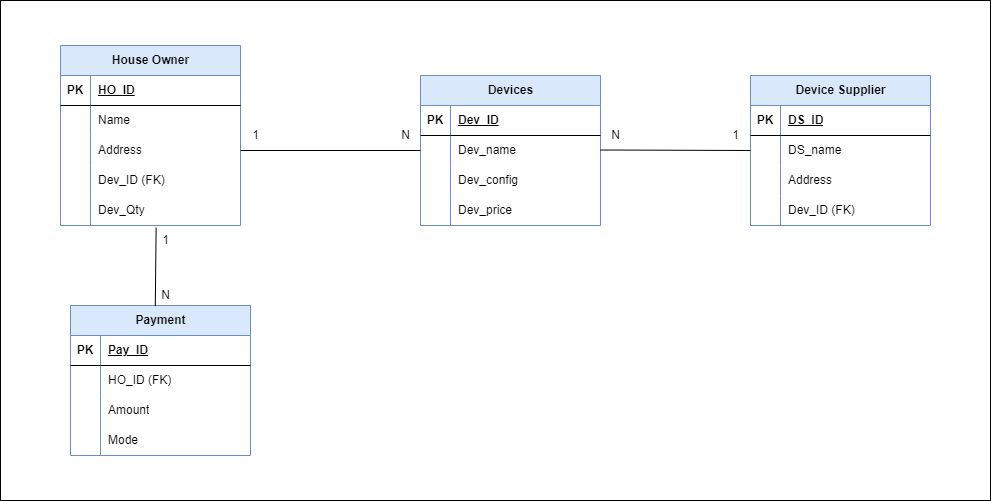

The diagram above was exported from draw.io. Its source (the exported page's mxGraphModel, read from the mxfile embedded in the PNG):
<mxGraphModel dx="1881" dy="571" grid="1" gridSize="10" guides="1" tooltips="1" connect="1" arrows="1" fold="1" page="1" pageScale="1" pageWidth="1100" pageHeight="850" math="0" shadow="0">
  <root>
    <mxCell id="0" />
    <mxCell id="1" parent="0" />
    <mxCell id="95" value="" style="rounded=0;whiteSpace=wrap;html=1;" vertex="1" parent="1">
      <mxGeometry x="-20" y="120" width="990" height="500" as="geometry" />
    </mxCell>
    <mxCell id="28" value="House Owner" style="shape=table;startSize=30;container=1;collapsible=1;childLayout=tableLayout;fixedRows=1;rowLines=0;fontStyle=1;align=center;resizeLast=1;html=1;fillColor=#dae8fc;strokeColor=#6c8ebf;" vertex="1" parent="1">
      <mxGeometry x="40" y="165" width="180" height="180" as="geometry" />
    </mxCell>
    <mxCell id="29" value="" style="shape=tableRow;horizontal=0;startSize=0;swimlaneHead=0;swimlaneBody=0;fillColor=none;collapsible=0;dropTarget=0;points=[[0,0.5],[1,0.5]];portConstraint=eastwest;top=0;left=0;right=0;bottom=1;" vertex="1" parent="28">
      <mxGeometry y="30" width="180" height="30" as="geometry" />
    </mxCell>
    <mxCell id="30" value="PK" style="shape=partialRectangle;connectable=0;fillColor=none;top=0;left=0;bottom=0;right=0;fontStyle=1;overflow=hidden;whiteSpace=wrap;html=1;" vertex="1" parent="29">
      <mxGeometry width="30" height="30" as="geometry">
        <mxRectangle width="30" height="30" as="alternateBounds" />
      </mxGeometry>
    </mxCell>
    <mxCell id="31" value="HO_ID" style="shape=partialRectangle;connectable=0;fillColor=none;top=0;left=0;bottom=0;right=0;align=left;spacingLeft=6;fontStyle=5;overflow=hidden;whiteSpace=wrap;html=1;" vertex="1" parent="29">
      <mxGeometry x="30" width="150" height="30" as="geometry">
        <mxRectangle width="150" height="30" as="alternateBounds" />
      </mxGeometry>
    </mxCell>
    <mxCell id="32" value="" style="shape=tableRow;horizontal=0;startSize=0;swimlaneHead=0;swimlaneBody=0;fillColor=none;collapsible=0;dropTarget=0;points=[[0,0.5],[1,0.5]];portConstraint=eastwest;top=0;left=0;right=0;bottom=0;" vertex="1" parent="28">
      <mxGeometry y="60" width="180" height="30" as="geometry" />
    </mxCell>
    <mxCell id="33" value="" style="shape=partialRectangle;connectable=0;fillColor=none;top=0;left=0;bottom=0;right=0;editable=1;overflow=hidden;whiteSpace=wrap;html=1;" vertex="1" parent="32">
      <mxGeometry width="30" height="30" as="geometry">
        <mxRectangle width="30" height="30" as="alternateBounds" />
      </mxGeometry>
    </mxCell>
    <mxCell id="34" value="Name" style="shape=partialRectangle;connectable=0;fillColor=none;top=0;left=0;bottom=0;right=0;align=left;spacingLeft=6;overflow=hidden;whiteSpace=wrap;html=1;" vertex="1" parent="32">
      <mxGeometry x="30" width="150" height="30" as="geometry">
        <mxRectangle width="150" height="30" as="alternateBounds" />
      </mxGeometry>
    </mxCell>
    <mxCell id="35" value="" style="shape=tableRow;horizontal=0;startSize=0;swimlaneHead=0;swimlaneBody=0;fillColor=none;collapsible=0;dropTarget=0;points=[[0,0.5],[1,0.5]];portConstraint=eastwest;top=0;left=0;right=0;bottom=0;" vertex="1" parent="28">
      <mxGeometry y="90" width="180" height="30" as="geometry" />
    </mxCell>
    <mxCell id="36" value="" style="shape=partialRectangle;connectable=0;fillColor=none;top=0;left=0;bottom=0;right=0;editable=1;overflow=hidden;whiteSpace=wrap;html=1;" vertex="1" parent="35">
      <mxGeometry width="30" height="30" as="geometry">
        <mxRectangle width="30" height="30" as="alternateBounds" />
      </mxGeometry>
    </mxCell>
    <mxCell id="37" value="Address" style="shape=partialRectangle;connectable=0;fillColor=none;top=0;left=0;bottom=0;right=0;align=left;spacingLeft=6;overflow=hidden;whiteSpace=wrap;html=1;" vertex="1" parent="35">
      <mxGeometry x="30" width="150" height="30" as="geometry">
        <mxRectangle width="150" height="30" as="alternateBounds" />
      </mxGeometry>
    </mxCell>
    <mxCell id="38" value="" style="shape=tableRow;horizontal=0;startSize=0;swimlaneHead=0;swimlaneBody=0;fillColor=none;collapsible=0;dropTarget=0;points=[[0,0.5],[1,0.5]];portConstraint=eastwest;top=0;left=0;right=0;bottom=0;" vertex="1" parent="28">
      <mxGeometry y="120" width="180" height="30" as="geometry" />
    </mxCell>
    <mxCell id="39" value="" style="shape=partialRectangle;connectable=0;fillColor=none;top=0;left=0;bottom=0;right=0;editable=1;overflow=hidden;whiteSpace=wrap;html=1;" vertex="1" parent="38">
      <mxGeometry width="30" height="30" as="geometry">
        <mxRectangle width="30" height="30" as="alternateBounds" />
      </mxGeometry>
    </mxCell>
    <mxCell id="40" value="Dev_ID (FK)" style="shape=partialRectangle;connectable=0;fillColor=none;top=0;left=0;bottom=0;right=0;align=left;spacingLeft=6;overflow=hidden;whiteSpace=wrap;html=1;" vertex="1" parent="38">
      <mxGeometry x="30" width="150" height="30" as="geometry">
        <mxRectangle width="150" height="30" as="alternateBounds" />
      </mxGeometry>
    </mxCell>
    <mxCell id="41" value="" style="shape=tableRow;horizontal=0;startSize=0;swimlaneHead=0;swimlaneBody=0;fillColor=none;collapsible=0;dropTarget=0;points=[[0,0.5],[1,0.5]];portConstraint=eastwest;top=0;left=0;right=0;bottom=0;" vertex="1" parent="28">
      <mxGeometry y="150" width="180" height="30" as="geometry" />
    </mxCell>
    <mxCell id="42" value="" style="shape=partialRectangle;connectable=0;fillColor=none;top=0;left=0;bottom=0;right=0;editable=1;overflow=hidden;whiteSpace=wrap;html=1;" vertex="1" parent="41">
      <mxGeometry width="30" height="30" as="geometry">
        <mxRectangle width="30" height="30" as="alternateBounds" />
      </mxGeometry>
    </mxCell>
    <mxCell id="43" value="Dev_Qty" style="shape=partialRectangle;connectable=0;fillColor=none;top=0;left=0;bottom=0;right=0;align=left;spacingLeft=6;overflow=hidden;whiteSpace=wrap;html=1;" vertex="1" parent="41">
      <mxGeometry x="30" width="150" height="30" as="geometry">
        <mxRectangle width="150" height="30" as="alternateBounds" />
      </mxGeometry>
    </mxCell>
    <mxCell id="44" value="Devices" style="shape=table;startSize=30;container=1;collapsible=1;childLayout=tableLayout;fixedRows=1;rowLines=0;fontStyle=1;align=center;resizeLast=1;html=1;fillColor=#dae8fc;strokeColor=#6c8ebf;" vertex="1" parent="1">
      <mxGeometry x="400" y="195" width="180" height="150" as="geometry" />
    </mxCell>
    <mxCell id="45" value="" style="shape=tableRow;horizontal=0;startSize=0;swimlaneHead=0;swimlaneBody=0;fillColor=none;collapsible=0;dropTarget=0;points=[[0,0.5],[1,0.5]];portConstraint=eastwest;top=0;left=0;right=0;bottom=1;" vertex="1" parent="44">
      <mxGeometry y="30" width="180" height="30" as="geometry" />
    </mxCell>
    <mxCell id="46" value="PK" style="shape=partialRectangle;connectable=0;fillColor=none;top=0;left=0;bottom=0;right=0;fontStyle=1;overflow=hidden;whiteSpace=wrap;html=1;" vertex="1" parent="45">
      <mxGeometry width="30" height="30" as="geometry">
        <mxRectangle width="30" height="30" as="alternateBounds" />
      </mxGeometry>
    </mxCell>
    <mxCell id="47" value="Dev_ID" style="shape=partialRectangle;connectable=0;fillColor=none;top=0;left=0;bottom=0;right=0;align=left;spacingLeft=6;fontStyle=5;overflow=hidden;whiteSpace=wrap;html=1;" vertex="1" parent="45">
      <mxGeometry x="30" width="150" height="30" as="geometry">
        <mxRectangle width="150" height="30" as="alternateBounds" />
      </mxGeometry>
    </mxCell>
    <mxCell id="48" value="" style="shape=tableRow;horizontal=0;startSize=0;swimlaneHead=0;swimlaneBody=0;fillColor=none;collapsible=0;dropTarget=0;points=[[0,0.5],[1,0.5]];portConstraint=eastwest;top=0;left=0;right=0;bottom=0;" vertex="1" parent="44">
      <mxGeometry y="60" width="180" height="30" as="geometry" />
    </mxCell>
    <mxCell id="49" value="" style="shape=partialRectangle;connectable=0;fillColor=none;top=0;left=0;bottom=0;right=0;editable=1;overflow=hidden;whiteSpace=wrap;html=1;" vertex="1" parent="48">
      <mxGeometry width="30" height="30" as="geometry">
        <mxRectangle width="30" height="30" as="alternateBounds" />
      </mxGeometry>
    </mxCell>
    <mxCell id="50" value="Dev_name" style="shape=partialRectangle;connectable=0;fillColor=none;top=0;left=0;bottom=0;right=0;align=left;spacingLeft=6;overflow=hidden;whiteSpace=wrap;html=1;" vertex="1" parent="48">
      <mxGeometry x="30" width="150" height="30" as="geometry">
        <mxRectangle width="150" height="30" as="alternateBounds" />
      </mxGeometry>
    </mxCell>
    <mxCell id="51" value="" style="shape=tableRow;horizontal=0;startSize=0;swimlaneHead=0;swimlaneBody=0;fillColor=none;collapsible=0;dropTarget=0;points=[[0,0.5],[1,0.5]];portConstraint=eastwest;top=0;left=0;right=0;bottom=0;" vertex="1" parent="44">
      <mxGeometry y="90" width="180" height="30" as="geometry" />
    </mxCell>
    <mxCell id="52" value="" style="shape=partialRectangle;connectable=0;fillColor=none;top=0;left=0;bottom=0;right=0;editable=1;overflow=hidden;whiteSpace=wrap;html=1;" vertex="1" parent="51">
      <mxGeometry width="30" height="30" as="geometry">
        <mxRectangle width="30" height="30" as="alternateBounds" />
      </mxGeometry>
    </mxCell>
    <mxCell id="53" value="Dev_config" style="shape=partialRectangle;connectable=0;fillColor=none;top=0;left=0;bottom=0;right=0;align=left;spacingLeft=6;overflow=hidden;whiteSpace=wrap;html=1;" vertex="1" parent="51">
      <mxGeometry x="30" width="150" height="30" as="geometry">
        <mxRectangle width="150" height="30" as="alternateBounds" />
      </mxGeometry>
    </mxCell>
    <mxCell id="54" value="" style="shape=tableRow;horizontal=0;startSize=0;swimlaneHead=0;swimlaneBody=0;fillColor=none;collapsible=0;dropTarget=0;points=[[0,0.5],[1,0.5]];portConstraint=eastwest;top=0;left=0;right=0;bottom=0;" vertex="1" parent="44">
      <mxGeometry y="120" width="180" height="30" as="geometry" />
    </mxCell>
    <mxCell id="55" value="" style="shape=partialRectangle;connectable=0;fillColor=none;top=0;left=0;bottom=0;right=0;editable=1;overflow=hidden;whiteSpace=wrap;html=1;" vertex="1" parent="54">
      <mxGeometry width="30" height="30" as="geometry">
        <mxRectangle width="30" height="30" as="alternateBounds" />
      </mxGeometry>
    </mxCell>
    <mxCell id="56" value="Dev_price" style="shape=partialRectangle;connectable=0;fillColor=none;top=0;left=0;bottom=0;right=0;align=left;spacingLeft=6;overflow=hidden;whiteSpace=wrap;html=1;" vertex="1" parent="54">
      <mxGeometry x="30" width="150" height="30" as="geometry">
        <mxRectangle width="150" height="30" as="alternateBounds" />
      </mxGeometry>
    </mxCell>
    <mxCell id="57" value="Device Supplier" style="shape=table;startSize=30;container=1;collapsible=1;childLayout=tableLayout;fixedRows=1;rowLines=0;fontStyle=1;align=center;resizeLast=1;html=1;fillColor=#dae8fc;strokeColor=#6c8ebf;" vertex="1" parent="1">
      <mxGeometry x="730" y="195" width="180" height="150" as="geometry" />
    </mxCell>
    <mxCell id="58" value="" style="shape=tableRow;horizontal=0;startSize=0;swimlaneHead=0;swimlaneBody=0;fillColor=none;collapsible=0;dropTarget=0;points=[[0,0.5],[1,0.5]];portConstraint=eastwest;top=0;left=0;right=0;bottom=1;" vertex="1" parent="57">
      <mxGeometry y="30" width="180" height="30" as="geometry" />
    </mxCell>
    <mxCell id="59" value="PK" style="shape=partialRectangle;connectable=0;fillColor=none;top=0;left=0;bottom=0;right=0;fontStyle=1;overflow=hidden;whiteSpace=wrap;html=1;" vertex="1" parent="58">
      <mxGeometry width="30" height="30" as="geometry">
        <mxRectangle width="30" height="30" as="alternateBounds" />
      </mxGeometry>
    </mxCell>
    <mxCell id="60" value="DS_ID" style="shape=partialRectangle;connectable=0;fillColor=none;top=0;left=0;bottom=0;right=0;align=left;spacingLeft=6;fontStyle=5;overflow=hidden;whiteSpace=wrap;html=1;" vertex="1" parent="58">
      <mxGeometry x="30" width="150" height="30" as="geometry">
        <mxRectangle width="150" height="30" as="alternateBounds" />
      </mxGeometry>
    </mxCell>
    <mxCell id="61" value="" style="shape=tableRow;horizontal=0;startSize=0;swimlaneHead=0;swimlaneBody=0;fillColor=none;collapsible=0;dropTarget=0;points=[[0,0.5],[1,0.5]];portConstraint=eastwest;top=0;left=0;right=0;bottom=0;" vertex="1" parent="57">
      <mxGeometry y="60" width="180" height="30" as="geometry" />
    </mxCell>
    <mxCell id="62" value="" style="shape=partialRectangle;connectable=0;fillColor=none;top=0;left=0;bottom=0;right=0;editable=1;overflow=hidden;whiteSpace=wrap;html=1;" vertex="1" parent="61">
      <mxGeometry width="30" height="30" as="geometry">
        <mxRectangle width="30" height="30" as="alternateBounds" />
      </mxGeometry>
    </mxCell>
    <mxCell id="63" value="DS_name" style="shape=partialRectangle;connectable=0;fillColor=none;top=0;left=0;bottom=0;right=0;align=left;spacingLeft=6;overflow=hidden;whiteSpace=wrap;html=1;" vertex="1" parent="61">
      <mxGeometry x="30" width="150" height="30" as="geometry">
        <mxRectangle width="150" height="30" as="alternateBounds" />
      </mxGeometry>
    </mxCell>
    <mxCell id="64" value="" style="shape=tableRow;horizontal=0;startSize=0;swimlaneHead=0;swimlaneBody=0;fillColor=none;collapsible=0;dropTarget=0;points=[[0,0.5],[1,0.5]];portConstraint=eastwest;top=0;left=0;right=0;bottom=0;" vertex="1" parent="57">
      <mxGeometry y="90" width="180" height="30" as="geometry" />
    </mxCell>
    <mxCell id="65" value="" style="shape=partialRectangle;connectable=0;fillColor=none;top=0;left=0;bottom=0;right=0;editable=1;overflow=hidden;whiteSpace=wrap;html=1;" vertex="1" parent="64">
      <mxGeometry width="30" height="30" as="geometry">
        <mxRectangle width="30" height="30" as="alternateBounds" />
      </mxGeometry>
    </mxCell>
    <mxCell id="66" value="Address" style="shape=partialRectangle;connectable=0;fillColor=none;top=0;left=0;bottom=0;right=0;align=left;spacingLeft=6;overflow=hidden;whiteSpace=wrap;html=1;" vertex="1" parent="64">
      <mxGeometry x="30" width="150" height="30" as="geometry">
        <mxRectangle width="150" height="30" as="alternateBounds" />
      </mxGeometry>
    </mxCell>
    <mxCell id="67" value="" style="shape=tableRow;horizontal=0;startSize=0;swimlaneHead=0;swimlaneBody=0;fillColor=none;collapsible=0;dropTarget=0;points=[[0,0.5],[1,0.5]];portConstraint=eastwest;top=0;left=0;right=0;bottom=0;" vertex="1" parent="57">
      <mxGeometry y="120" width="180" height="30" as="geometry" />
    </mxCell>
    <mxCell id="68" value="" style="shape=partialRectangle;connectable=0;fillColor=none;top=0;left=0;bottom=0;right=0;editable=1;overflow=hidden;whiteSpace=wrap;html=1;" vertex="1" parent="67">
      <mxGeometry width="30" height="30" as="geometry">
        <mxRectangle width="30" height="30" as="alternateBounds" />
      </mxGeometry>
    </mxCell>
    <mxCell id="69" value="Dev_ID (FK)" style="shape=partialRectangle;connectable=0;fillColor=none;top=0;left=0;bottom=0;right=0;align=left;spacingLeft=6;overflow=hidden;whiteSpace=wrap;html=1;" vertex="1" parent="67">
      <mxGeometry x="30" width="150" height="30" as="geometry">
        <mxRectangle width="150" height="30" as="alternateBounds" />
      </mxGeometry>
    </mxCell>
    <mxCell id="70" value="Payment" style="shape=table;startSize=30;container=1;collapsible=1;childLayout=tableLayout;fixedRows=1;rowLines=0;fontStyle=1;align=center;resizeLast=1;html=1;fillColor=#dae8fc;strokeColor=#6c8ebf;" vertex="1" parent="1">
      <mxGeometry x="50" y="425" width="180" height="150" as="geometry" />
    </mxCell>
    <mxCell id="71" value="" style="shape=tableRow;horizontal=0;startSize=0;swimlaneHead=0;swimlaneBody=0;fillColor=none;collapsible=0;dropTarget=0;points=[[0,0.5],[1,0.5]];portConstraint=eastwest;top=0;left=0;right=0;bottom=1;" vertex="1" parent="70">
      <mxGeometry y="30" width="180" height="30" as="geometry" />
    </mxCell>
    <mxCell id="72" value="PK" style="shape=partialRectangle;connectable=0;fillColor=none;top=0;left=0;bottom=0;right=0;fontStyle=1;overflow=hidden;whiteSpace=wrap;html=1;" vertex="1" parent="71">
      <mxGeometry width="30" height="30" as="geometry">
        <mxRectangle width="30" height="30" as="alternateBounds" />
      </mxGeometry>
    </mxCell>
    <mxCell id="73" value="Pay_ID" style="shape=partialRectangle;connectable=0;fillColor=none;top=0;left=0;bottom=0;right=0;align=left;spacingLeft=6;fontStyle=5;overflow=hidden;whiteSpace=wrap;html=1;" vertex="1" parent="71">
      <mxGeometry x="30" width="150" height="30" as="geometry">
        <mxRectangle width="150" height="30" as="alternateBounds" />
      </mxGeometry>
    </mxCell>
    <mxCell id="74" value="" style="shape=tableRow;horizontal=0;startSize=0;swimlaneHead=0;swimlaneBody=0;fillColor=none;collapsible=0;dropTarget=0;points=[[0,0.5],[1,0.5]];portConstraint=eastwest;top=0;left=0;right=0;bottom=0;" vertex="1" parent="70">
      <mxGeometry y="60" width="180" height="30" as="geometry" />
    </mxCell>
    <mxCell id="75" value="" style="shape=partialRectangle;connectable=0;fillColor=none;top=0;left=0;bottom=0;right=0;editable=1;overflow=hidden;whiteSpace=wrap;html=1;" vertex="1" parent="74">
      <mxGeometry width="30" height="30" as="geometry">
        <mxRectangle width="30" height="30" as="alternateBounds" />
      </mxGeometry>
    </mxCell>
    <mxCell id="76" value="HO_ID (FK)" style="shape=partialRectangle;connectable=0;fillColor=none;top=0;left=0;bottom=0;right=0;align=left;spacingLeft=6;overflow=hidden;whiteSpace=wrap;html=1;" vertex="1" parent="74">
      <mxGeometry x="30" width="150" height="30" as="geometry">
        <mxRectangle width="150" height="30" as="alternateBounds" />
      </mxGeometry>
    </mxCell>
    <mxCell id="77" value="" style="shape=tableRow;horizontal=0;startSize=0;swimlaneHead=0;swimlaneBody=0;fillColor=none;collapsible=0;dropTarget=0;points=[[0,0.5],[1,0.5]];portConstraint=eastwest;top=0;left=0;right=0;bottom=0;" vertex="1" parent="70">
      <mxGeometry y="90" width="180" height="30" as="geometry" />
    </mxCell>
    <mxCell id="78" value="" style="shape=partialRectangle;connectable=0;fillColor=none;top=0;left=0;bottom=0;right=0;editable=1;overflow=hidden;whiteSpace=wrap;html=1;" vertex="1" parent="77">
      <mxGeometry width="30" height="30" as="geometry">
        <mxRectangle width="30" height="30" as="alternateBounds" />
      </mxGeometry>
    </mxCell>
    <mxCell id="79" value="Amount" style="shape=partialRectangle;connectable=0;fillColor=none;top=0;left=0;bottom=0;right=0;align=left;spacingLeft=6;overflow=hidden;whiteSpace=wrap;html=1;" vertex="1" parent="77">
      <mxGeometry x="30" width="150" height="30" as="geometry">
        <mxRectangle width="150" height="30" as="alternateBounds" />
      </mxGeometry>
    </mxCell>
    <mxCell id="80" value="" style="shape=tableRow;horizontal=0;startSize=0;swimlaneHead=0;swimlaneBody=0;fillColor=none;collapsible=0;dropTarget=0;points=[[0,0.5],[1,0.5]];portConstraint=eastwest;top=0;left=0;right=0;bottom=0;" vertex="1" parent="70">
      <mxGeometry y="120" width="180" height="30" as="geometry" />
    </mxCell>
    <mxCell id="81" value="" style="shape=partialRectangle;connectable=0;fillColor=none;top=0;left=0;bottom=0;right=0;editable=1;overflow=hidden;whiteSpace=wrap;html=1;" vertex="1" parent="80">
      <mxGeometry width="30" height="30" as="geometry">
        <mxRectangle width="30" height="30" as="alternateBounds" />
      </mxGeometry>
    </mxCell>
    <mxCell id="82" value="Mode" style="shape=partialRectangle;connectable=0;fillColor=none;top=0;left=0;bottom=0;right=0;align=left;spacingLeft=6;overflow=hidden;whiteSpace=wrap;html=1;" vertex="1" parent="80">
      <mxGeometry x="30" width="150" height="30" as="geometry">
        <mxRectangle width="150" height="30" as="alternateBounds" />
      </mxGeometry>
    </mxCell>
    <mxCell id="86" value="" style="endArrow=none;html=1;exitX=1;exitY=0.5;exitDx=0;exitDy=0;entryX=0;entryY=0.5;entryDx=0;entryDy=0;" edge="1" parent="1" source="35" target="48">
      <mxGeometry width="50" height="50" relative="1" as="geometry">
        <mxPoint x="370" y="330" as="sourcePoint" />
        <mxPoint x="400" y="280" as="targetPoint" />
      </mxGeometry>
    </mxCell>
    <mxCell id="87" value="1" style="text;html=1;align=center;verticalAlign=middle;resizable=0;points=[];autosize=1;strokeColor=none;fillColor=none;" vertex="1" parent="1">
      <mxGeometry x="220" y="240" width="30" height="30" as="geometry" />
    </mxCell>
    <mxCell id="88" value="N" style="text;html=1;align=center;verticalAlign=middle;resizable=0;points=[];autosize=1;strokeColor=none;fillColor=none;" vertex="1" parent="1">
      <mxGeometry x="370" y="240" width="30" height="30" as="geometry" />
    </mxCell>
    <mxCell id="89" value="" style="endArrow=none;html=1;exitX=0.16;exitY=0.853;exitDx=0;exitDy=0;exitPerimeter=0;entryX=0.187;entryY=0.073;entryDx=0;entryDy=0;entryPerimeter=0;" edge="1" parent="1" source="91" target="90">
      <mxGeometry width="50" height="50" relative="1" as="geometry">
        <mxPoint x="140" y="425" as="sourcePoint" />
        <mxPoint x="135" y="340" as="targetPoint" />
      </mxGeometry>
    </mxCell>
    <mxCell id="90" value="1" style="text;html=1;align=center;verticalAlign=middle;resizable=0;points=[];autosize=1;strokeColor=none;fillColor=none;" vertex="1" parent="1">
      <mxGeometry x="130" y="345" width="30" height="30" as="geometry" />
    </mxCell>
    <mxCell id="91" value="N" style="text;html=1;align=center;verticalAlign=middle;resizable=0;points=[];autosize=1;strokeColor=none;fillColor=none;" vertex="1" parent="1">
      <mxGeometry x="130" y="400" width="30" height="30" as="geometry" />
    </mxCell>
    <mxCell id="92" value="" style="endArrow=none;html=1;exitX=1;exitY=0.5;exitDx=0;exitDy=0;" edge="1" parent="1">
      <mxGeometry width="50" height="50" relative="1" as="geometry">
        <mxPoint x="580" y="269.5" as="sourcePoint" />
        <mxPoint x="730" y="270" as="targetPoint" />
      </mxGeometry>
    </mxCell>
    <mxCell id="93" value="1" style="text;html=1;align=center;verticalAlign=middle;resizable=0;points=[];autosize=1;strokeColor=none;fillColor=none;" vertex="1" parent="1">
      <mxGeometry x="700" y="240" width="30" height="30" as="geometry" />
    </mxCell>
    <mxCell id="94" value="N" style="text;html=1;align=center;verticalAlign=middle;resizable=0;points=[];autosize=1;strokeColor=none;fillColor=none;" vertex="1" parent="1">
      <mxGeometry x="580" y="240" width="30" height="30" as="geometry" />
    </mxCell>
  </root>
</mxGraphModel>